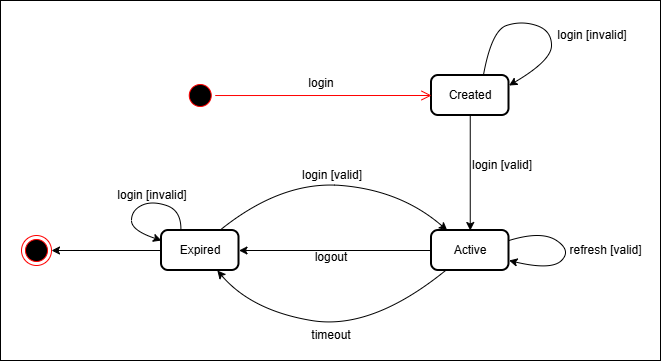

The diagram above was exported from draw.io. Its source (the exported page's mxGraphModel, read from the mxfile embedded in the PNG):
<mxGraphModel dx="1206" dy="645" grid="1" gridSize="10" guides="1" tooltips="1" connect="1" arrows="1" fold="1" page="1" pageScale="1" pageWidth="1169" pageHeight="1654" math="0" shadow="0">
  <root>
    <mxCell id="0" />
    <mxCell id="1" parent="0" />
    <mxCell id="jjCfB8ApRCDWd99vkdYN-1" parent="1" style="rounded=1;whiteSpace=wrap;html=1;absoluteArcSize=1;arcSize=14;strokeWidth=2;" value="Created" vertex="1">
      <mxGeometry height="40" width="77.5" x="710" y="645" as="geometry" />
    </mxCell>
    <mxCell id="wdMRsdElxWPElcmd5kyT-1" parent="1" style="rounded=1;whiteSpace=wrap;html=1;absoluteArcSize=1;arcSize=14;strokeWidth=2;" value="Active" vertex="1">
      <mxGeometry height="40" width="77.5" x="710" y="800" as="geometry" />
    </mxCell>
    <mxCell id="qvIpfviz6DQL35p1O8Tp-1" parent="1" style="rounded=1;whiteSpace=wrap;html=1;absoluteArcSize=1;arcSize=14;strokeWidth=2;" value="Expired" vertex="1">
      <mxGeometry height="40" width="77.5" x="440" y="800" as="geometry" />
    </mxCell>
    <mxCell id="qvIpfviz6DQL35p1O8Tp-2" parent="1" style="ellipse;html=1;shape=startState;fillColor=#000000;strokeColor=#ff0000;rotation=-89;" value="" vertex="1">
      <mxGeometry height="30" width="30" x="463.75" y="650" as="geometry" />
    </mxCell>
    <mxCell id="qvIpfviz6DQL35p1O8Tp-3" edge="1" parent="1" source="qvIpfviz6DQL35p1O8Tp-2" style="edgeStyle=orthogonalEdgeStyle;html=1;verticalAlign=bottom;endArrow=open;endSize=8;strokeColor=#ff0000;rounded=0;" target="jjCfB8ApRCDWd99vkdYN-1" value="">
      <mxGeometry relative="1" as="geometry">
        <mxPoint x="660" y="665" as="targetPoint" />
      </mxGeometry>
    </mxCell>
    <mxCell id="qvIpfviz6DQL35p1O8Tp-5" edge="1" parent="1" source="jjCfB8ApRCDWd99vkdYN-1" style="curved=1;endArrow=classic;html=1;rounded=0;exitX=0.669;exitY=0.003;exitDx=0;exitDy=0;exitPerimeter=0;entryX=1;entryY=0.25;entryDx=0;entryDy=0;" target="jjCfB8ApRCDWd99vkdYN-1" value="">
      <mxGeometry height="50" relative="1" width="50" as="geometry">
        <Array as="points">
          <mxPoint x="770" y="600" />
          <mxPoint x="800" y="590" />
          <mxPoint x="830" y="600" />
          <mxPoint x="830" y="630" />
        </Array>
        <mxPoint x="779.98" y="635.76" as="sourcePoint" />
        <mxPoint x="808.5" y="645" as="targetPoint" />
      </mxGeometry>
    </mxCell>
    <mxCell id="qvIpfviz6DQL35p1O8Tp-7" edge="1" parent="1" source="wdMRsdElxWPElcmd5kyT-1" style="endArrow=classic;html=1;rounded=0;" target="qvIpfviz6DQL35p1O8Tp-1" value="">
      <mxGeometry height="50" relative="1" width="50" as="geometry">
        <mxPoint x="610" y="850" as="sourcePoint" />
        <mxPoint x="660" y="800" as="targetPoint" />
      </mxGeometry>
    </mxCell>
    <mxCell id="qvIpfviz6DQL35p1O8Tp-8" edge="1" parent="1" source="wdMRsdElxWPElcmd5kyT-1" style="curved=1;endArrow=classic;html=1;rounded=0;" target="qvIpfviz6DQL35p1O8Tp-1" value="">
      <mxGeometry height="50" relative="1" width="50" as="geometry">
        <Array as="points">
          <mxPoint x="650" y="900" />
          <mxPoint x="530" y="880" />
        </Array>
        <mxPoint x="540" y="920" as="sourcePoint" />
        <mxPoint x="590" y="870" as="targetPoint" />
      </mxGeometry>
    </mxCell>
    <mxCell id="qvIpfviz6DQL35p1O8Tp-9" edge="1" parent="1" source="qvIpfviz6DQL35p1O8Tp-1" style="curved=1;endArrow=classic;html=1;rounded=0;exitX=0.75;exitY=0;exitDx=0;exitDy=0;" target="wdMRsdElxWPElcmd5kyT-1" value="">
      <mxGeometry height="50" relative="1" width="50" as="geometry">
        <Array as="points">
          <mxPoint x="559.8674376417234" y="750" />
          <mxPoint x="679.8674376417234" y="760" />
        </Array>
        <mxPoint x="500.0034920634921" y="800" as="sourcePoint" />
        <mxPoint x="723.9944217687075" y="800" as="targetPoint" />
      </mxGeometry>
    </mxCell>
    <mxCell id="qvIpfviz6DQL35p1O8Tp-10" edge="1" parent="1" source="wdMRsdElxWPElcmd5kyT-1" style="curved=1;endArrow=classic;html=1;rounded=0;exitX=1;exitY=0.25;exitDx=0;exitDy=0;entryX=1;entryY=0.75;entryDx=0;entryDy=0;" target="wdMRsdElxWPElcmd5kyT-1" value="">
      <mxGeometry height="50" relative="1" width="50" as="geometry">
        <Array as="points">
          <mxPoint x="820" y="800" />
          <mxPoint x="850" y="820" />
          <mxPoint x="830" y="840" />
        </Array>
        <mxPoint x="790" y="810" as="sourcePoint" />
        <mxPoint x="790" y="830" as="targetPoint" />
      </mxGeometry>
    </mxCell>
    <mxCell id="qvIpfviz6DQL35p1O8Tp-11" edge="1" parent="1" source="qvIpfviz6DQL35p1O8Tp-1" style="curved=1;endArrow=classic;html=1;rounded=0;entryX=0;entryY=0.25;entryDx=0;entryDy=0;exitX=0.25;exitY=0;exitDx=0;exitDy=0;" target="qvIpfviz6DQL35p1O8Tp-1" value="">
      <mxGeometry height="50" relative="1" width="50" as="geometry">
        <Array as="points">
          <mxPoint x="460" y="780" />
          <mxPoint x="430" y="770" />
          <mxPoint x="410" y="780" />
          <mxPoint x="410" y="800" />
        </Array>
        <mxPoint x="440" y="809.0459363957597" as="sourcePoint" />
        <mxPoint x="440.0000000000002" y="830" as="targetPoint" />
      </mxGeometry>
    </mxCell>
    <mxCell id="qvIpfviz6DQL35p1O8Tp-12" parent="1" style="ellipse;html=1;shape=endState;fillColor=#000000;strokeColor=#ff0000;" value="" vertex="1">
      <mxGeometry height="30" width="30" x="300" y="805" as="geometry" />
    </mxCell>
    <mxCell id="qvIpfviz6DQL35p1O8Tp-13" edge="1" parent="1" source="qvIpfviz6DQL35p1O8Tp-1" style="endArrow=classic;html=1;rounded=0;" target="qvIpfviz6DQL35p1O8Tp-12" value="">
      <mxGeometry height="50" relative="1" width="50" as="geometry">
        <mxPoint x="370" y="890" as="sourcePoint" />
        <mxPoint x="420" y="840" as="targetPoint" />
      </mxGeometry>
    </mxCell>
    <mxCell id="qvIpfviz6DQL35p1O8Tp-14" parent="1" style="text;html=1;whiteSpace=wrap;strokeColor=none;fillColor=none;align=center;verticalAlign=middle;rounded=0;" value="login" vertex="1">
      <mxGeometry height="25" width="60" x="570" y="640" as="geometry" />
    </mxCell>
    <mxCell id="9IQSXjJWtw14ujIY8vXe-1" parent="1" style="text;html=1;whiteSpace=wrap;strokeColor=none;fillColor=none;align=center;verticalAlign=middle;rounded=0;" value="login [valid]" vertex="1">
      <mxGeometry height="30" width="82" x="740" y="720" as="geometry" />
    </mxCell>
    <mxCell id="vwL-RflguA2e7DuH8OMd-1" parent="1" style="text;html=1;whiteSpace=wrap;strokeColor=none;fillColor=none;align=center;verticalAlign=middle;rounded=0;" value="login [invalid]" vertex="1">
      <mxGeometry height="30" width="82" x="830" y="590" as="geometry" />
    </mxCell>
    <mxCell id="VqudypQg9_SGJvwqCgOY-1" parent="1" style="text;html=1;whiteSpace=wrap;strokeColor=none;fillColor=none;align=center;verticalAlign=middle;rounded=0;" value="timeout" vertex="1">
      <mxGeometry height="30" width="60" x="580" y="890" as="geometry" />
    </mxCell>
    <mxCell id="VqudypQg9_SGJvwqCgOY-2" parent="1" style="text;html=1;whiteSpace=wrap;strokeColor=none;fillColor=none;align=center;verticalAlign=middle;rounded=0;" value="login [valid]" vertex="1">
      <mxGeometry height="30" width="82" x="570" y="730" as="geometry" />
    </mxCell>
    <mxCell id="VqudypQg9_SGJvwqCgOY-3" parent="1" style="text;html=1;whiteSpace=wrap;strokeColor=none;fillColor=none;align=center;verticalAlign=middle;rounded=0;" value="logout" vertex="1">
      <mxGeometry height="30" width="60" x="580" y="812" as="geometry" />
    </mxCell>
    <mxCell id="VqudypQg9_SGJvwqCgOY-4" parent="1" style="text;html=1;whiteSpace=wrap;strokeColor=none;fillColor=none;align=center;verticalAlign=middle;rounded=0;" value="login [invalid]" vertex="1">
      <mxGeometry height="30" width="82" x="390" y="750" as="geometry" />
    </mxCell>
    <mxCell id="VqudypQg9_SGJvwqCgOY-5" parent="1" style="text;html=1;whiteSpace=wrap;strokeColor=none;fillColor=none;align=center;verticalAlign=middle;rounded=0;" value="refresh [valid]" vertex="1">
      <mxGeometry height="30" width="109" x="830" y="805" as="geometry" />
    </mxCell>
    <mxCell id="Urv79hboOBQnO6GQFOtt-1" parent="1" style="rounded=0;whiteSpace=wrap;html=1;fillStyle=hatch;gradientColor=default;fillColor=none;" value="" vertex="1">
      <mxGeometry height="360" width="660" x="279" y="570" as="geometry" />
    </mxCell>
    <mxCell id="Urv79hboOBQnO6GQFOtt-3" edge="1" parent="1" source="jjCfB8ApRCDWd99vkdYN-1" style="endArrow=classic;html=1;rounded=0;" target="wdMRsdElxWPElcmd5kyT-1" value="">
      <mxGeometry height="50" relative="1" width="50" as="geometry">
        <mxPoint x="690" y="600" as="sourcePoint" />
        <mxPoint x="740" y="550" as="targetPoint" />
      </mxGeometry>
    </mxCell>
  </root>
</mxGraphModel>